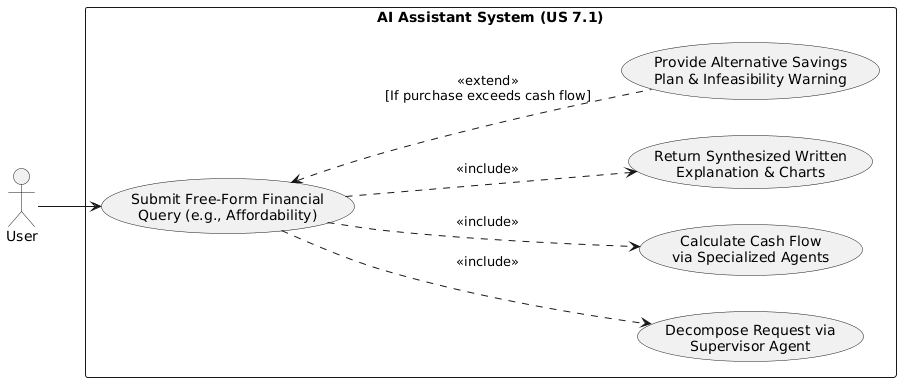

The diagram above was rendered by PlantUML. Its source (embedded in the PNG):
@startuml
left to right direction
skinparam packageStyle rectangle

actor "User" as User

rectangle "AI Assistant System (US 7.1)" {
  usecase "Submit Free-Form Financial\nQuery (e.g., Affordability)" as UC_Query
  usecase "Decompose Request via\nSupervisor Agent" as UC_Decompose
  usecase "Calculate Cash Flow\nvia Specialized Agents" as UC_Calculate
  usecase "Return Synthesized Written\nExplanation & Charts" as UC_Answer
  
  usecase "Provide Alternative Savings\nPlan & Infeasibility Warning" as UC_Warn
}

User --> UC_Query

' Mandatory steps
UC_Query ..> UC_Decompose : <<include>>
UC_Query ..> UC_Calculate : <<include>>
UC_Query ..> UC_Answer : <<include>>

' Conditional extension
UC_Query <.. UC_Warn : <<extend>>\n[If purchase exceeds cash flow]
@enduml